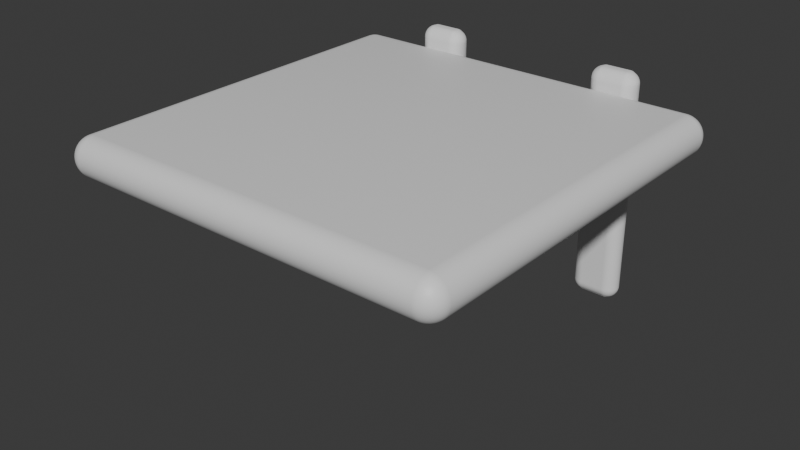 # Source: Rounded-Rectangle.blend  (saved by Blender 4.1.24; exported with 4.5.12 LTS)
import bpy
from mathutils import Matrix  # noqa: F401  (used for matrix-valued properties, if any)

bpy.ops.wm.read_factory_settings(use_empty=True)
scene = bpy.context.scene
scene.name = 'Scene'

# ---- collections
col_collection = bpy.data.collections.new('Collection'); scene.collection.children.link(col_collection)

# ---- materials (node trees are filled in below, after node groups)
mat_material = bpy.data.materials.new('Material')
mat_material.alpha_threshold = 0.0
mat_material.use_transparent_shadow = False
mat_material.roughness = 0.5
mat_material.line_color = (0.0, 0.0, 0.0, 1.0)

# ---- material node trees
mat_material.use_nodes = True; mat_material.node_tree.nodes.clear()
_N = mat_material.node_tree.nodes; _L = mat_material.node_tree.links
n0 = _N.new('ShaderNodeOutputMaterial'); n0.name = 'Material Output'; n0.location = (300, 300)
n1 = _N.new('ShaderNodeBsdfPrincipled'); n1.name = 'Principled BSDF'; n1.location = (10, 300)
n1.inputs[3].default_value = 1.45
_L.new(n1.outputs[0], n0.inputs[0])
n0.is_active_output = True

# ---- world
world_world = bpy.data.worlds.new('World'); scene.world = world_world
world_world.use_nodes = True; world_world.node_tree.nodes.clear()
_N = world_world.node_tree.nodes; _L = world_world.node_tree.links
n0 = _N.new('ShaderNodeOutputWorld'); n0.name = 'World Output'; n0.location = (300, 300)
n1 = _N.new('ShaderNodeBackground'); n1.name = 'Background'; n1.location = (10, 300)
n1.inputs[0].default_value = (0.05088, 0.05088, 0.05088, 1.0)
_L.new(n1.outputs[0], n0.inputs[0])
n0.is_active_output = True
world_world.color = (0.05088, 0.05088, 0.05088)
world_world.use_sun_shadow = False
world_world.sun_shadow_jitter_overblur = 0.0

# ---- meshes
me_cube = bpy.data.meshes.new('Cube')
me_cube.from_pydata([(1.0, 1.0, 0.1), (1.0, 1.0, -0.1), (1.0, -1.0, 0.1), (1.0, -1.0, -0.1), (-1.0, 1.0, 0.1), (-1.0, 1.0, -0.1), (-1.0, -1.0, 0.1), (-1.0, -1.0, -0.1)], [], [(0, 4, 6, 2), (3, 2, 6, 7), (7, 6, 4, 5), (5, 1, 3, 7), (1, 0, 2, 3), (5, 4, 0, 1)])
me_cube.polygons.foreach_set('use_smooth', [True] * 6)
_uv = me_cube.uv_layers.new(name='UVMap')
_uv.uv.foreach_set('vector', [0.625, 0.5, 0.875, 0.5, 0.875, 0.75, 0.625, 0.75, 0.375, 0.75, 0.625, 0.75, 0.625, 1.0, 0.375, 1.0, 0.375, 0.0, 0.625, 0.0, 0.625, 0.25, 0.375, 0.25, 0.125, 0.5, 0.375, 0.5, 0.375, 0.75, 0.125, 0.75, 0.375, 0.5, 0.625, 0.5, 0.625, 0.75, 0.375, 0.75, 0.375, 0.25, 0.625, 0.25, 0.625, 0.5, 0.375, 0.5])
me_cube.materials.append(mat_material)
me_cube.use_mirror_vertex_groups = False
me_cube.update()
me_cube_001 = bpy.data.meshes.new('Cube.001')
me_cube_001.from_pydata([(-0.62, 0.89, -1.0), (-0.62, 0.89, 0.2), (-0.62, 1.01, -1.0), (-0.62, 1.01, 0.2), (-0.38, 0.89, -1.0), (-0.38, 0.89, 0.2), (-0.38, 1.01, -1.0), (-0.38, 1.01, 0.2), (0.38, 0.89, -1.0), (0.38, 0.89, 0.2), (0.38, 1.01, -1.0), (0.38, 1.01, 0.2), (0.62, 0.89, -1.0), (0.62, 0.89, 0.2), (0.62, 1.01, -1.0), (0.62, 1.01, 0.2)], [], [(0, 1, 3, 2), (2, 3, 7, 6), (6, 7, 5, 4), (4, 5, 1, 0), (2, 6, 4, 0), (7, 3, 1, 5), (8, 9, 11, 10), (10, 11, 15, 14), (14, 15, 13, 12), (12, 13, 9, 8), (10, 14, 12, 8), (15, 11, 9, 13)])
_uv = me_cube_001.uv_layers.new(name='UVMap')
_uv.uv.foreach_set('vector', [0.375, 0.0, 0.625, 0.0, 0.625, 0.25, 0.375, 0.25, 0.375, 0.25, 0.625, 0.25, 0.625, 0.5, 0.375, 0.5, 0.375, 0.5, 0.625, 0.5, 0.625, 0.75, 0.375, 0.75, 0.375, 0.75, 0.625, 0.75, 0.625, 1.0, 0.375, 1.0, 0.125, 0.5, 0.375, 0.5, 0.375, 0.75, 0.125, 0.75, 0.625, 0.5, 0.875, 0.5, 0.875, 0.75, 0.625, 0.75, 0.375, 0.0, 0.625, 0.0, 0.625, 0.25, 0.375, 0.25, 0.375, 0.25, 0.625, 0.25, 0.625, 0.5, 0.375, 0.5, 0.375, 0.5, 0.625, 0.5, 0.625, 0.75, 0.375, 0.75, 0.375, 0.75, 0.625, 0.75, 0.625, 1.0, 0.375, 1.0, 0.125, 0.5, 0.375, 0.5, 0.375, 0.75, 0.125, 0.75, 0.625, 0.5, 0.875, 0.5, 0.875, 0.75, 0.625, 0.75])
me_cube_001.update()
me_cube_002 = bpy.data.meshes.new('Cube.002')
me_cube_002.from_pydata([(-0.6, 0.9, -1.0), (-0.6, 0.9, 0.2), (-0.6, 1.0, -1.0), (-0.6, 1.0, 0.2), (-0.4, 0.9, -1.0), (-0.4, 0.9, 0.2), (-0.4, 1.0, -1.0), (-0.4, 1.0, 0.2), (0.4, 0.9, -1.0), (0.4, 0.9, 0.2), (0.4, 1.0, -1.0), (0.4, 1.0, 0.2), (0.6, 0.9, -1.0), (0.6, 0.9, 0.2), (0.6, 1.0, -1.0), (0.6, 1.0, 0.2)], [], [(0, 1, 3, 2), (2, 3, 7, 6), (6, 7, 5, 4), (4, 5, 1, 0), (2, 6, 4, 0), (7, 3, 1, 5), (8, 9, 11, 10), (10, 11, 15, 14), (14, 15, 13, 12), (12, 13, 9, 8), (10, 14, 12, 8), (15, 11, 9, 13)])
me_cube_002.polygons.foreach_set('use_smooth', [True] * 12)
_k = set([(0, 1), (0, 2), (0, 4), (1, 3), (1, 5), (2, 3), (2, 6), (3, 7), (4, 5), (4, 6), (5, 7), (6, 7), (8, 9), (8, 10), (8, 12), (9, 11), (9, 13), (10, 11), (10, 14), (11, 15), (12, 13), (12, 14), (13, 15), (14, 15)])
me_cube_002.attributes.new('sharp_edge', 'BOOLEAN', 'EDGE').data.foreach_set('value', [ (min(e.vertices), max(e.vertices)) in _k for e in me_cube_002.edges])
_uv = me_cube_002.uv_layers.new(name='UVMap')
_uv.uv.foreach_set('vector', [0.375, 0.0, 0.625, 0.0, 0.625, 0.25, 0.375, 0.25, 0.375, 0.25, 0.625, 0.25, 0.625, 0.5, 0.375, 0.5, 0.375, 0.5, 0.625, 0.5, 0.625, 0.75, 0.375, 0.75, 0.375, 0.75, 0.625, 0.75, 0.625, 1.0, 0.375, 1.0, 0.125, 0.5, 0.375, 0.5, 0.375, 0.75, 0.125, 0.75, 0.625, 0.5, 0.875, 0.5, 0.875, 0.75, 0.625, 0.75, 0.375, 0.0, 0.625, 0.0, 0.625, 0.25, 0.375, 0.25, 0.375, 0.25, 0.625, 0.25, 0.625, 0.5, 0.375, 0.5, 0.375, 0.5, 0.625, 0.5, 0.625, 0.75, 0.375, 0.75, 0.375, 0.75, 0.625, 0.75, 0.625, 1.0, 0.375, 1.0, 0.125, 0.5, 0.375, 0.5, 0.375, 0.75, 0.125, 0.75, 0.625, 0.5, 0.875, 0.5, 0.875, 0.75, 0.625, 0.75])
me_cube_002.update()

# ---- objects
ob_cube = bpy.data.objects.new('Cube', me_cube)
ob_cube_001 = bpy.data.objects.new('Cube.001', me_cube_001)
ob_cube_002 = bpy.data.objects.new('Cube.002', me_cube_002)

# ---- transforms, parenting, visibility, modifiers, constraints
ob_cube.location = (0.0, 0.0, 0.0)
ob_cube.lock_rotations_4d = False
ob_cube.empty_display_type = 'ARROWS'
ob_cube.lineart.crease_threshold = 0.0
_m = ob_cube.modifiers.new('Bevel', 'BEVEL')
_m.segments = 32
_m = ob_cube.modifiers.new('Decimate', 'DECIMATE')
_m.ratio = 0.3537
_m = ob_cube.modifiers.new('Boolean', 'BOOLEAN')
_m.object = ob_cube_001
ob_cube_001.location = (0.0, 0.05, 0.0)
_m = ob_cube_001.modifiers.new('Bevel', 'BEVEL')
_m.segments = 16
ob_cube_002.location = (0.0, 0.05, 0.0)
_m = ob_cube_002.modifiers.new('Bevel', 'BEVEL')
_m.width = 0.04
_m.width_pct = 0.04
_m.segments = 32
_m = ob_cube_002.modifiers.new('Decimate', 'DECIMATE')
_m.ratio = 0.6803

# ---- collection membership
col_collection.objects.link(ob_cube)
col_collection.objects.link(ob_cube_001)
col_collection.objects.link(ob_cube_002)

# ---- scene / render settings (as saved in the file)
scene.frame_start = 1; scene.frame_end = 250; scene.frame_set(1)
scene.render.engine = 'BLENDER_EEVEE_NEXT'
scene.cycles.sampling_pattern = 'TABULATED_SOBOL'
scene.eevee.ray_tracing_options.trace_max_roughness = 0.0
bpy.context.view_layer.update()

# ---- added for rendering (the .blend has no active camera and no usable light): camera, sun
cam_auto = bpy.data.cameras.new('AutoCamera')
cam_auto.lens = 50.0
cam_auto.sensor_width = 36.0
cam_auto.clip_end = 1000.0
ob_auto_camera = bpy.data.objects.new('AutoCamera', cam_auto)
scene.collection.objects.link(ob_auto_camera)
ob_auto_camera.location = (2.87907, -3.42486, 1.90325)
ob_auto_camera.rotation_euler = (1.09748, -7.21219e-08, 0.694738)
scene.camera = ob_auto_camera
light_auto_sun = bpy.data.lights.new('AutoSun', 'SUN')
light_auto_sun.energy = 3.0
light_auto_sun.angle = 0.0523599
ob_auto_sun = bpy.data.objects.new('AutoSun', light_auto_sun)
scene.collection.objects.link(ob_auto_sun)
ob_auto_sun.rotation_euler = (0.872665, 0.174533, 0.523599)
bpy.context.view_layer.update()
